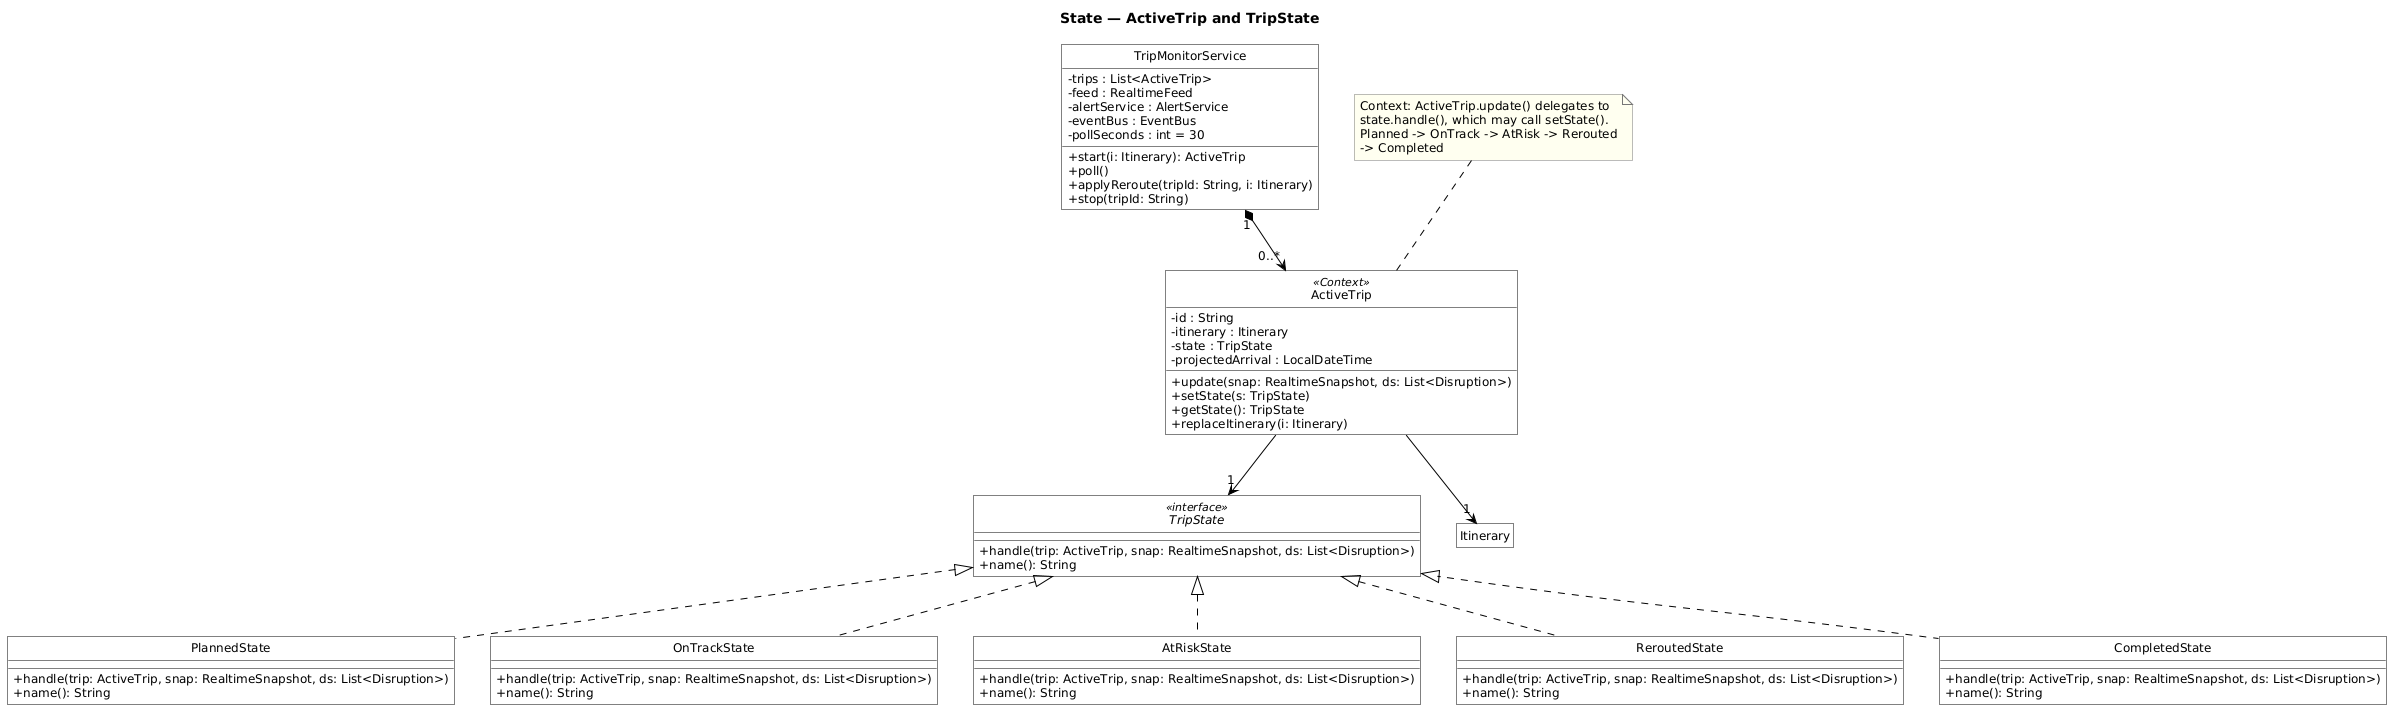

The diagram above was rendered by PlantUML. Its source (embedded in the PNG):
@startuml pattern-state
!include _style.iuml
title State — ActiveTrip and TripState
!include model.iuml
remove *
restore ActiveTrip
restore TripState
restore PlannedState
restore OnTrackState
restore AtRiskState
restore ReroutedState
restore CompletedState
restore TripMonitorService
restore Itinerary
hide Itinerary members
note "Context: ActiveTrip.update() delegates to\nstate.handle(), which may call setState().\nPlanned -> OnTrack -> AtRisk -> Rerouted\n-> Completed" as N1
N1 .. ActiveTrip
@enduml